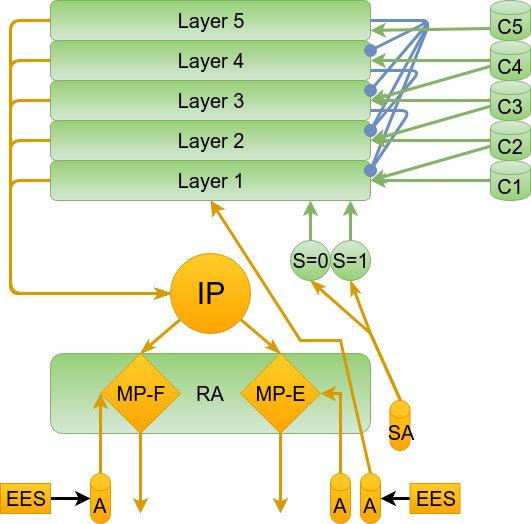

The diagram above was exported from draw.io. Its source (the exported page's mxGraphModel, read from the mxfile embedded in the PNG):
<mxGraphModel dx="1886" dy="945" grid="1" gridSize="10" guides="1" tooltips="1" connect="1" arrows="1" fold="1" page="1" pageScale="1" pageWidth="1169" pageHeight="826" background="#ffffff" math="0" shadow="0">
  <root>
    <mxCell id="0" />
    <mxCell id="1" parent="0" />
    <mxCell id="18" style="edgeStyle=elbowEdgeStyle;rounded=1;comic=0;html=1;entryX=0;entryY=0.5;shadow=0;labelBackgroundColor=none;startArrow=none;startFill=0;startSize=6;endArrow=classicThin;endFill=1;endSize=6;jettySize=auto;orthogonalLoop=1;strokeColor=#d79b00;strokeWidth=3;fillColor=#ffcd28;gradientColor=#ffa500;fontSize=20;fontColor=#000000;align=left;" parent="1" source="2" edge="1">
      <mxGeometry relative="1" as="geometry">
        <Array as="points">
          <mxPoint x="400" y="380" />
        </Array>
        <mxPoint x="560" y="453" as="targetPoint" />
      </mxGeometry>
    </mxCell>
    <mxCell id="2" value="Layer 1" style="rounded=1;whiteSpace=wrap;html=1;shadow=0;glass=0;comic=0;labelBackgroundColor=none;strokeColor=#82b366;strokeWidth=1;fillColor=#d5e8d4;fontSize=20;fontColor=#000000;align=center;flipV=1;flipH=0;gradientColor=#97d077;" parent="1" vertex="1">
      <mxGeometry x="440" y="320" width="320" height="40" as="geometry" />
    </mxCell>
    <mxCell id="17" style="edgeStyle=elbowEdgeStyle;rounded=1;comic=0;html=1;shadow=0;labelBackgroundColor=none;startArrow=none;startFill=0;startSize=6;endArrow=classicThin;endFill=1;endSize=6;jettySize=auto;orthogonalLoop=1;strokeColor=#d79b00;strokeWidth=3;fillColor=#ffcd28;gradientColor=#ffa500;fontSize=20;fontColor=#000000;align=left;" parent="1" source="3" edge="1">
      <mxGeometry relative="1" as="geometry">
        <Array as="points">
          <mxPoint x="400" y="380" />
        </Array>
        <mxPoint x="560" y="453" as="targetPoint" />
      </mxGeometry>
    </mxCell>
    <mxCell id="3" value="Layer 2" style="rounded=1;whiteSpace=wrap;html=1;shadow=0;glass=0;comic=0;labelBackgroundColor=none;strokeColor=#82b366;strokeWidth=1;fillColor=#d5e8d4;fontSize=20;fontColor=#000000;align=center;flipV=1;flipH=0;gradientColor=#97d077;" parent="1" vertex="1">
      <mxGeometry x="440" y="280" width="320" height="40" as="geometry" />
    </mxCell>
    <mxCell id="16" style="edgeStyle=elbowEdgeStyle;rounded=1;comic=0;html=1;entryX=0;entryY=0.5;shadow=0;labelBackgroundColor=none;startArrow=none;startFill=0;startSize=6;endArrow=classicThin;endFill=1;endSize=6;jettySize=auto;orthogonalLoop=1;strokeColor=#d79b00;strokeWidth=3;fillColor=#ffcd28;gradientColor=#ffa500;fontSize=20;fontColor=#000000;align=left;" parent="1" source="4" edge="1">
      <mxGeometry relative="1" as="geometry">
        <Array as="points">
          <mxPoint x="400" y="360" />
        </Array>
        <mxPoint x="560" y="453" as="targetPoint" />
      </mxGeometry>
    </mxCell>
    <mxCell id="23" style="comic=0;html=1;entryX=1;entryY=0.25;shadow=0;labelBackgroundColor=none;startArrow=none;startFill=0;startSize=6;endArrow=oval;endFill=1;endSize=10;jettySize=auto;orthogonalLoop=1;strokeColor=#6c8ebf;strokeWidth=3;fillColor=#dae8fc;gradientColor=#7ea6e0;fontSize=20;fontColor=#000000;align=left;exitX=1;exitY=0.75;rounded=1;" parent="1" source="4" target="2" edge="1">
      <mxGeometry relative="1" as="geometry">
        <Array as="points">
          <mxPoint x="800" y="270" />
        </Array>
      </mxGeometry>
    </mxCell>
    <mxCell id="4" value="Layer 3" style="rounded=1;whiteSpace=wrap;html=1;shadow=0;glass=0;comic=0;labelBackgroundColor=none;strokeColor=#82b366;strokeWidth=1;fillColor=#d5e8d4;fontSize=20;fontColor=#000000;align=center;flipV=1;flipH=0;gradientColor=#97d077;" parent="1" vertex="1">
      <mxGeometry x="440" y="240" width="320" height="40" as="geometry" />
    </mxCell>
    <mxCell id="15" style="edgeStyle=elbowEdgeStyle;rounded=1;comic=0;html=1;entryX=0;entryY=0.5;shadow=0;labelBackgroundColor=none;startArrow=none;startFill=0;startSize=6;endArrow=classicThin;endFill=1;endSize=6;jettySize=auto;orthogonalLoop=1;strokeColor=#d79b00;strokeWidth=3;fillColor=#ffcd28;gradientColor=#ffa500;fontSize=20;fontColor=#000000;align=left;" parent="1" source="5" edge="1">
      <mxGeometry relative="1" as="geometry">
        <Array as="points">
          <mxPoint x="400" y="370" />
        </Array>
        <mxPoint x="560" y="453" as="targetPoint" />
      </mxGeometry>
    </mxCell>
    <mxCell id="31" style="edgeStyle=none;comic=0;html=1;entryX=1;entryY=0.25;shadow=0;labelBackgroundColor=none;startArrow=none;startFill=0;startSize=6;endArrow=oval;endFill=1;endSize=10;jettySize=auto;orthogonalLoop=1;strokeColor=#6c8ebf;strokeWidth=3;fillColor=#dae8fc;gradientColor=#7ea6e0;fontSize=20;fontColor=#000000;align=left;exitX=1;exitY=0.75;rounded=1;" parent="1" source="5" target="3" edge="1">
      <mxGeometry relative="1" as="geometry">
        <Array as="points">
          <mxPoint x="810" y="230" />
        </Array>
      </mxGeometry>
    </mxCell>
    <mxCell id="5" value="Layer 4" style="rounded=1;whiteSpace=wrap;html=1;shadow=0;glass=0;comic=0;labelBackgroundColor=none;strokeColor=#82b366;strokeWidth=1;fillColor=#d5e8d4;fontSize=20;fontColor=#000000;align=center;flipV=1;flipH=0;gradientColor=#97d077;" parent="1" vertex="1">
      <mxGeometry x="440" y="200" width="320" height="40" as="geometry" />
    </mxCell>
    <mxCell id="28" style="comic=0;html=1;shadow=0;labelBackgroundColor=none;startArrow=none;startFill=0;startSize=6;endArrow=oval;endFill=1;endSize=10;jettySize=auto;orthogonalLoop=1;strokeColor=#6c8ebf;strokeWidth=3;fillColor=#dae8fc;gradientColor=#7ea6e0;fontSize=20;fontColor=#000000;align=left;rounded=1;" parent="1" source="6" edge="1">
      <mxGeometry relative="1" as="geometry">
        <mxPoint x="760" y="250" as="targetPoint" />
        <Array as="points">
          <mxPoint x="820" y="180" />
        </Array>
      </mxGeometry>
    </mxCell>
    <mxCell id="29" style="comic=0;html=1;entryX=1;entryY=0.25;shadow=0;labelBackgroundColor=none;startArrow=none;startFill=0;startSize=6;endArrow=oval;endFill=1;endSize=10;jettySize=auto;orthogonalLoop=1;strokeColor=#6c8ebf;strokeWidth=3;fillColor=#dae8fc;gradientColor=#7ea6e0;fontSize=20;fontColor=#000000;align=left;rounded=1;" parent="1" source="6" target="3" edge="1">
      <mxGeometry relative="1" as="geometry">
        <Array as="points">
          <mxPoint x="820" y="180" />
        </Array>
      </mxGeometry>
    </mxCell>
    <mxCell id="6" value="Layer 5&lt;br&gt;" style="rounded=1;whiteSpace=wrap;html=1;shadow=0;glass=0;comic=0;labelBackgroundColor=none;strokeColor=#82b366;strokeWidth=1;fillColor=#d5e8d4;fontSize=20;fontColor=#000000;align=center;flipV=1;flipH=0;gradientColor=#97d077;" parent="1" vertex="1">
      <mxGeometry x="440" y="160" width="320" height="40" as="geometry" />
    </mxCell>
    <mxCell id="9" value="RA" style="rounded=1;whiteSpace=wrap;html=1;shadow=0;glass=0;comic=0;labelBackgroundColor=none;strokeColor=#82b366;strokeWidth=1;fillColor=#d5e8d4;fontSize=20;fontColor=#000000;align=center;flipV=1;flipH=0;gradientColor=#97d077;" parent="1" vertex="1">
      <mxGeometry x="440" y="513" width="320" height="80" as="geometry" />
    </mxCell>
    <mxCell id="45" style="edgeStyle=elbowEdgeStyle;rounded=0;comic=0;html=1;shadow=0;labelBackgroundColor=none;startArrow=none;startFill=0;startSize=6;endArrow=classic;endFill=1;endSize=6;jettySize=auto;orthogonalLoop=1;strokeColor=#d79b00;strokeWidth=3;fillColor=#ffcd28;gradientColor=#ffa500;fontSize=20;fontColor=#000000;align=left;" parent="1" source="10" edge="1">
      <mxGeometry relative="1" as="geometry">
        <mxPoint x="530" y="673" as="targetPoint" />
      </mxGeometry>
    </mxCell>
    <mxCell id="10" value="MP-F" style="rhombus;whiteSpace=wrap;html=1;rounded=0;shadow=0;glass=0;comic=0;labelBackgroundColor=none;strokeColor=#d79b00;strokeWidth=1;fillColor=#ffcd28;fontSize=20;align=center;gradientColor=#ffa500;" parent="1" vertex="1">
      <mxGeometry x="490" y="513" width="80" height="80" as="geometry" />
    </mxCell>
    <mxCell id="46" style="edgeStyle=elbowEdgeStyle;rounded=0;comic=0;html=1;shadow=0;labelBackgroundColor=none;startArrow=none;startFill=0;startSize=6;endArrow=classic;endFill=1;endSize=6;jettySize=auto;orthogonalLoop=1;strokeColor=#d79b00;strokeWidth=3;fillColor=#ffcd28;gradientColor=#ffa500;fontSize=20;fontColor=#000000;align=left;" parent="1" source="11" edge="1">
      <mxGeometry relative="1" as="geometry">
        <mxPoint x="670" y="673" as="targetPoint" />
      </mxGeometry>
    </mxCell>
    <mxCell id="11" value="MP-E" style="rhombus;whiteSpace=wrap;html=1;rounded=0;shadow=0;glass=0;comic=0;labelBackgroundColor=none;strokeColor=#d79b00;strokeWidth=1;fillColor=#ffcd28;fontSize=20;align=center;gradientColor=#ffa500;" parent="1" vertex="1">
      <mxGeometry x="630" y="513" width="80" height="80" as="geometry" />
    </mxCell>
    <mxCell id="19" style="rounded=0;comic=0;html=1;entryX=0.5;entryY=0;shadow=0;labelBackgroundColor=none;startArrow=none;startFill=0;startSize=6;endArrow=classicThin;endFill=1;endSize=6;jettySize=auto;orthogonalLoop=1;strokeColor=#d79b00;strokeWidth=3;fillColor=#ffcd28;gradientColor=#ffa500;fontSize=20;fontColor=#000000;align=left;" parent="1" source="64" target="10" edge="1">
      <mxGeometry relative="1" as="geometry">
        <mxPoint x="578.4615384615386" y="471.46153846153857" as="sourcePoint" />
      </mxGeometry>
    </mxCell>
    <mxCell id="20" style="edgeStyle=none;rounded=0;comic=0;html=1;entryX=0.5;entryY=0;shadow=0;labelBackgroundColor=none;startArrow=none;startFill=0;startSize=6;endArrow=classicThin;endFill=1;endSize=6;jettySize=auto;orthogonalLoop=1;strokeColor=#d79b00;strokeWidth=3;fillColor=#ffcd28;gradientColor=#ffa500;fontSize=20;fontColor=#000000;align=left;" parent="1" source="64" target="11" edge="1">
      <mxGeometry relative="1" as="geometry">
        <mxPoint x="621.5384615384614" y="471.46153846153857" as="sourcePoint" />
      </mxGeometry>
    </mxCell>
    <mxCell id="14" style="edgeStyle=elbowEdgeStyle;rounded=1;comic=0;html=1;entryX=0;entryY=0.5;shadow=0;labelBackgroundColor=none;startArrow=none;startFill=0;startSize=6;endArrow=classicThin;endFill=1;endSize=6;jettySize=auto;orthogonalLoop=1;strokeColor=#d79b00;strokeWidth=3;fillColor=#ffcd28;gradientColor=#ffa500;fontSize=20;fontColor=#000000;align=left;exitX=0;exitY=0.5;" parent="1" source="6" edge="1">
      <mxGeometry relative="1" as="geometry">
        <mxPoint x="450" y="150" as="sourcePoint" />
        <mxPoint x="560" y="453" as="targetPoint" />
        <Array as="points">
          <mxPoint x="400" y="310" />
        </Array>
      </mxGeometry>
    </mxCell>
    <mxCell id="21" value="" style="endArrow=classic;html=1;shadow=0;labelBackgroundColor=none;strokeColor=#d79b00;strokeWidth=3;fillColor=#ffcd28;gradientColor=#ffa500;fontSize=20;fontColor=#000000;align=left;rounded=0;entryX=1;entryY=0.5;edgeStyle=elbowEdgeStyle;" parent="1" source="52" target="11" edge="1">
      <mxGeometry width="50" height="50" relative="1" as="geometry">
        <mxPoint x="730" y="633" as="sourcePoint" />
        <mxPoint x="730" y="463" as="targetPoint" />
        <Array as="points">
          <mxPoint x="730" y="623" />
        </Array>
      </mxGeometry>
    </mxCell>
    <mxCell id="34" style="rounded=0;comic=0;html=1;shadow=0;labelBackgroundColor=none;startArrow=none;startFill=0;startSize=6;endArrow=classicThin;endFill=1;endSize=6;jettySize=auto;orthogonalLoop=1;strokeColor=#d79b00;strokeWidth=3;fillColor=#ffcd28;gradientColor=#ffa500;fontSize=20;fontColor=#000000;align=left;entryX=0.5;entryY=1;exitX=0.5;exitY=0;" parent="1" source="53" target="47" edge="1">
      <mxGeometry relative="1" as="geometry">
        <mxPoint x="760" y="383" as="targetPoint" />
        <mxPoint x="760" y="633" as="sourcePoint" />
        <Array as="points">
          <mxPoint x="760" y="493" />
        </Array>
      </mxGeometry>
    </mxCell>
    <mxCell id="37" style="comic=0;html=1;shadow=0;labelBackgroundColor=none;startArrow=none;startFill=0;startSize=6;endArrow=oval;endFill=1;endSize=10;jettySize=auto;orthogonalLoop=1;strokeColor=#6c8ebf;strokeWidth=3;fillColor=#dae8fc;gradientColor=#7ea6e0;fontSize=20;fontColor=#000000;align=left;rounded=1;exitX=1;exitY=0.5;" parent="1" source="6" edge="1">
      <mxGeometry relative="1" as="geometry">
        <Array as="points">
          <mxPoint x="820" y="180" />
        </Array>
        <mxPoint x="770" y="190" as="sourcePoint" />
        <mxPoint x="760" y="330" as="targetPoint" />
      </mxGeometry>
    </mxCell>
    <mxCell id="38" style="comic=0;html=1;shadow=0;labelBackgroundColor=none;startArrow=none;startFill=0;startSize=6;endArrow=oval;endFill=1;endSize=10;jettySize=auto;orthogonalLoop=1;strokeColor=#6c8ebf;strokeWidth=3;fillColor=#dae8fc;gradientColor=#7ea6e0;fontSize=20;fontColor=#000000;align=left;rounded=1;exitX=1;exitY=0.5;entryX=1;entryY=0.25;" parent="1" source="6" target="5" edge="1">
      <mxGeometry relative="1" as="geometry">
        <Array as="points">
          <mxPoint x="820" y="180" />
        </Array>
        <mxPoint x="770" y="190.20000000000005" as="sourcePoint" />
        <mxPoint x="770" y="340" as="targetPoint" />
      </mxGeometry>
    </mxCell>
    <mxCell id="40" style="edgeStyle=none;rounded=0;comic=0;html=1;exitX=0.75;exitY=1;entryX=0.75;entryY=1;shadow=0;labelBackgroundColor=none;startArrow=none;startFill=0;startSize=6;endArrow=classicThin;endFill=1;endSize=6;jettySize=auto;orthogonalLoop=1;strokeColor=#000000;strokeWidth=1;fillColor=#97D077;gradientColor=#97D077;fontSize=20;fontColor=#000000;align=left;" parent="1" edge="1">
      <mxGeometry relative="1" as="geometry">
        <mxPoint x="799.5344827586209" y="599.7241379310344" as="sourcePoint" />
        <mxPoint x="799.5344827586209" y="599.7241379310344" as="targetPoint" />
      </mxGeometry>
    </mxCell>
    <mxCell id="44" value="" style="endArrow=classic;html=1;shadow=0;labelBackgroundColor=none;strokeColor=#d79b00;strokeWidth=3;fillColor=#ffcd28;gradientColor=#ffa500;fontSize=20;fontColor=#000000;align=left;rounded=0;entryX=0;entryY=0.5;edgeStyle=elbowEdgeStyle;exitX=0.5;exitY=0;" parent="1" source="54" target="10" edge="1">
      <mxGeometry width="50" height="50" relative="1" as="geometry">
        <mxPoint x="470" y="633" as="sourcePoint" />
        <mxPoint x="460" y="553" as="targetPoint" />
        <Array as="points">
          <mxPoint x="490" y="580" />
          <mxPoint x="470" y="643" />
          <mxPoint x="480" y="623" />
        </Array>
      </mxGeometry>
    </mxCell>
    <mxCell id="51" style="edgeStyle=elbowEdgeStyle;rounded=0;comic=0;html=1;shadow=0;labelBackgroundColor=none;startArrow=none;startFill=0;startSize=6;endArrow=classic;endFill=1;endSize=6;jettySize=auto;orthogonalLoop=1;strokeColor=#82b366;strokeWidth=3;fillColor=#d5e8d4;gradientColor=#97d077;fontSize=20;fontColor=#000000;align=left;" parent="1" source="47" target="2" edge="1">
      <mxGeometry relative="1" as="geometry" />
    </mxCell>
    <mxCell id="47" value="S=0" style="ellipse;whiteSpace=wrap;html=1;aspect=fixed;rounded=0;shadow=0;glass=0;comic=0;labelBackgroundColor=none;strokeColor=#82b366;strokeWidth=1;fillColor=#d5e8d4;gradientColor=#97d077;fontSize=20;fontColor=#000000;align=center;" parent="1" vertex="1">
      <mxGeometry x="680" y="400" width="40" height="40" as="geometry" />
    </mxCell>
    <mxCell id="50" style="edgeStyle=elbowEdgeStyle;rounded=0;comic=0;html=1;shadow=0;labelBackgroundColor=none;startArrow=none;startFill=0;startSize=6;endArrow=classic;endFill=1;endSize=6;jettySize=auto;orthogonalLoop=1;strokeColor=#82b366;strokeWidth=3;fillColor=#d5e8d4;gradientColor=#97d077;fontSize=20;fontColor=#000000;align=left;" parent="1" source="48" target="2" edge="1">
      <mxGeometry relative="1" as="geometry" />
    </mxCell>
    <mxCell id="48" value="S=1" style="ellipse;whiteSpace=wrap;html=1;aspect=fixed;rounded=0;shadow=0;glass=0;comic=0;labelBackgroundColor=none;strokeColor=#82b366;strokeWidth=1;fillColor=#d5e8d4;gradientColor=#97d077;fontSize=20;fontColor=#000000;align=center;" parent="1" vertex="1">
      <mxGeometry x="720" y="400" width="40" height="40" as="geometry" />
    </mxCell>
    <mxCell id="49" style="rounded=0;comic=0;html=1;shadow=0;labelBackgroundColor=none;startArrow=none;startFill=0;startSize=6;endArrow=classicThin;endFill=1;endSize=6;jettySize=auto;orthogonalLoop=1;strokeColor=#d79b00;strokeWidth=3;fillColor=#ffcd28;gradientColor=#ffa500;fontSize=20;fontColor=#000000;align=left;entryX=0.5;entryY=1;exitX=0.5;exitY=0;" parent="1" source="53" target="48" edge="1">
      <mxGeometry relative="1" as="geometry">
        <mxPoint x="710" y="483" as="targetPoint" />
        <mxPoint x="760" y="633" as="sourcePoint" />
        <Array as="points">
          <mxPoint x="760" y="493" />
        </Array>
      </mxGeometry>
    </mxCell>
    <mxCell id="52" value="A" style="shape=cylinder;whiteSpace=wrap;html=1;boundedLbl=1;backgroundOutline=1;rounded=0;shadow=0;glass=0;comic=0;labelBackgroundColor=none;strokeColor=#d79b00;strokeWidth=1;fillColor=#ffcd28;gradientColor=#ffa500;fontSize=20;fontColor=#000000;align=center;" parent="1" vertex="1">
      <mxGeometry x="720" y="633" width="20" height="50" as="geometry" />
    </mxCell>
    <mxCell id="53" value="SA" style="shape=cylinder;whiteSpace=wrap;html=1;boundedLbl=1;backgroundOutline=1;rounded=0;shadow=0;glass=0;comic=0;labelBackgroundColor=none;strokeColor=#d79b00;strokeWidth=1;fillColor=#ffcd28;gradientColor=#ffa500;fontSize=20;fontColor=#000000;align=center;" parent="1" vertex="1">
      <mxGeometry x="779.5" y="560" width="20" height="50" as="geometry" />
    </mxCell>
    <mxCell id="54" value="A" style="shape=cylinder;whiteSpace=wrap;html=1;boundedLbl=1;backgroundOutline=1;rounded=0;shadow=0;glass=0;comic=0;labelBackgroundColor=none;strokeColor=#d79b00;strokeWidth=1;fillColor=#ffcd28;gradientColor=#ffa500;fontSize=20;fontColor=#000000;align=center;" parent="1" vertex="1">
      <mxGeometry x="480" y="633" width="20" height="50" as="geometry" />
    </mxCell>
    <mxCell id="57" style="rounded=0;comic=0;html=1;entryX=0.5;entryY=1;shadow=0;labelBackgroundColor=none;startArrow=none;startFill=0;startSize=6;endArrow=classic;endFill=1;endSize=6;jettySize=auto;orthogonalLoop=1;strokeColor=#d79b00;strokeWidth=3;fillColor=#ffcd28;gradientColor=#ffa500;fontSize=20;fontColor=#000000;align=left;elbow=vertical;exitX=0.5;exitY=0;" parent="1" source="56" target="2" edge="1">
      <mxGeometry relative="1" as="geometry">
        <Array as="points">
          <mxPoint x="730" y="500" />
          <mxPoint x="690" y="500" />
        </Array>
      </mxGeometry>
    </mxCell>
    <mxCell id="56" value="A" style="shape=cylinder;whiteSpace=wrap;html=1;boundedLbl=1;backgroundOutline=1;rounded=0;shadow=0;glass=0;comic=0;labelBackgroundColor=none;strokeColor=#d79b00;strokeWidth=1;fillColor=#ffcd28;gradientColor=#ffa500;fontSize=20;fontColor=#000000;align=center;" parent="1" vertex="1">
      <mxGeometry x="750" y="633" width="20" height="50" as="geometry" />
    </mxCell>
    <mxCell id="61" value="" style="edgeStyle=none;rounded=0;comic=0;html=1;shadow=0;labelBackgroundColor=none;startArrow=none;startFill=0;startSize=6;endArrow=classic;endFill=1;endSize=6;jettySize=auto;orthogonalLoop=1;strokeColor=#000000;strokeWidth=3;fillColor=#97D077;gradientColor=#97D077;fontSize=20;fontColor=#000000;align=left;" parent="1" source="58" target="54" edge="1">
      <mxGeometry relative="1" as="geometry">
        <mxPoint x="520" y="658" as="targetPoint" />
      </mxGeometry>
    </mxCell>
    <mxCell id="58" value="EES" style="rounded=0;whiteSpace=wrap;html=1;shadow=0;glass=0;comic=0;labelBackgroundColor=none;strokeColor=#d79b00;strokeWidth=1;fillColor=#ffcd28;gradientColor=#ffa500;fontSize=20;fontColor=#000000;align=center;" parent="1" vertex="1">
      <mxGeometry x="390" y="643" width="50" height="30" as="geometry" />
    </mxCell>
    <mxCell id="63" style="edgeStyle=none;rounded=0;comic=0;html=1;shadow=0;labelBackgroundColor=none;startArrow=none;startFill=0;startSize=6;endArrow=classic;endFill=1;endSize=6;jettySize=auto;orthogonalLoop=1;strokeColor=#000000;strokeWidth=3;fillColor=#97D077;gradientColor=#97D077;fontSize=20;fontColor=#000000;align=left;" parent="1" source="62" target="56" edge="1">
      <mxGeometry relative="1" as="geometry" />
    </mxCell>
    <mxCell id="62" value="EES" style="rounded=0;whiteSpace=wrap;html=1;shadow=0;glass=0;comic=0;labelBackgroundColor=none;strokeColor=#d79b00;strokeWidth=1;fillColor=#ffcd28;gradientColor=#ffa500;fontSize=20;fontColor=#000000;align=center;" parent="1" vertex="1">
      <mxGeometry x="799.5" y="643" width="50" height="30" as="geometry" />
    </mxCell>
    <mxCell id="64" value="IP" style="ellipse;whiteSpace=wrap;html=1;aspect=fixed;fillColor=#ffcd28;strokeColor=#d79b00;gradientColor=#ffa500;fontSize=30;" parent="1" vertex="1">
      <mxGeometry x="560" y="413" width="80" height="80" as="geometry" />
    </mxCell>
    <mxCell id="71" style="edgeStyle=orthogonalEdgeStyle;rounded=0;html=1;entryX=1;entryY=0.5;jettySize=auto;orthogonalLoop=1;fontSize=20;fillColor=#d5e8d4;strokeColor=#82b366;gradientColor=#97d077;strokeWidth=3;" edge="1" parent="1" source="65" target="2">
      <mxGeometry relative="1" as="geometry" />
    </mxCell>
    <mxCell id="65" value="C1" style="shape=cylinder;whiteSpace=wrap;html=1;boundedLbl=1;backgroundOutline=1;rounded=1;shadow=0;glass=0;strokeColor=#82b366;strokeWidth=1;fillColor=#d5e8d4;gradientColor=#97d077;fontSize=20;align=center;" vertex="1" parent="1">
      <mxGeometry x="880" y="320" width="40" height="40" as="geometry" />
    </mxCell>
    <mxCell id="72" style="rounded=0;html=1;entryX=1;entryY=0.5;jettySize=auto;orthogonalLoop=1;strokeWidth=3;fontSize=20;fillColor=#d5e8d4;strokeColor=#82b366;gradientColor=#97d077;" edge="1" parent="1" source="66" target="2">
      <mxGeometry relative="1" as="geometry" />
    </mxCell>
    <mxCell id="73" style="edgeStyle=none;rounded=0;html=1;jettySize=auto;orthogonalLoop=1;strokeWidth=3;fontSize=20;fillColor=#d5e8d4;strokeColor=#82b366;gradientColor=#97d077;" edge="1" parent="1" source="66" target="3">
      <mxGeometry relative="1" as="geometry" />
    </mxCell>
    <mxCell id="66" value="C2" style="shape=cylinder;whiteSpace=wrap;html=1;boundedLbl=1;backgroundOutline=1;rounded=1;shadow=0;glass=0;strokeColor=#82b366;strokeWidth=1;fillColor=#d5e8d4;gradientColor=#97d077;fontSize=20;align=center;" vertex="1" parent="1">
      <mxGeometry x="880" y="280" width="40" height="40" as="geometry" />
    </mxCell>
    <mxCell id="74" style="edgeStyle=none;rounded=0;html=1;jettySize=auto;orthogonalLoop=1;strokeWidth=3;fontSize=20;fillColor=#d5e8d4;strokeColor=#82b366;gradientColor=#97d077;" edge="1" parent="1" source="67" target="4">
      <mxGeometry relative="1" as="geometry" />
    </mxCell>
    <mxCell id="75" style="edgeStyle=none;rounded=0;html=1;entryX=1;entryY=0.5;jettySize=auto;orthogonalLoop=1;strokeWidth=3;fontSize=20;fillColor=#d5e8d4;strokeColor=#82b366;gradientColor=#97d077;" edge="1" parent="1" source="67" target="3">
      <mxGeometry relative="1" as="geometry" />
    </mxCell>
    <mxCell id="67" value="C3" style="shape=cylinder;whiteSpace=wrap;html=1;boundedLbl=1;backgroundOutline=1;rounded=1;shadow=0;glass=0;strokeColor=#82b366;strokeWidth=1;fillColor=#d5e8d4;gradientColor=#97d077;fontSize=20;align=center;" vertex="1" parent="1">
      <mxGeometry x="880" y="240" width="40" height="40" as="geometry" />
    </mxCell>
    <mxCell id="76" style="edgeStyle=none;rounded=0;html=1;entryX=1;entryY=0.5;jettySize=auto;orthogonalLoop=1;strokeWidth=3;fontSize=20;fillColor=#d5e8d4;strokeColor=#82b366;gradientColor=#97d077;" edge="1" parent="1" source="68" target="4">
      <mxGeometry relative="1" as="geometry" />
    </mxCell>
    <mxCell id="77" style="edgeStyle=none;rounded=0;html=1;jettySize=auto;orthogonalLoop=1;strokeWidth=3;fontSize=20;fillColor=#d5e8d4;strokeColor=#82b366;gradientColor=#97d077;" edge="1" parent="1" source="68" target="5">
      <mxGeometry relative="1" as="geometry" />
    </mxCell>
    <mxCell id="68" value="C4" style="shape=cylinder;whiteSpace=wrap;html=1;boundedLbl=1;backgroundOutline=1;rounded=1;shadow=0;glass=0;strokeColor=#82b366;strokeWidth=1;fillColor=#d5e8d4;gradientColor=#97d077;fontSize=20;align=center;" vertex="1" parent="1">
      <mxGeometry x="880" y="200" width="40" height="40" as="geometry" />
    </mxCell>
    <mxCell id="78" style="edgeStyle=none;rounded=0;html=1;entryX=1;entryY=0.75;jettySize=auto;orthogonalLoop=1;strokeWidth=3;fontSize=20;fillColor=#d5e8d4;strokeColor=#82b366;gradientColor=#97d077;exitX=0;exitY=0.7;" edge="1" parent="1" source="69" target="6">
      <mxGeometry relative="1" as="geometry" />
    </mxCell>
    <mxCell id="69" value="C5" style="shape=cylinder;whiteSpace=wrap;html=1;boundedLbl=1;backgroundOutline=1;rounded=1;shadow=0;glass=0;strokeColor=#82b366;strokeWidth=1;fillColor=#d5e8d4;gradientColor=#97d077;fontSize=20;align=center;" vertex="1" parent="1">
      <mxGeometry x="880" y="160" width="40" height="40" as="geometry" />
    </mxCell>
  </root>
</mxGraphModel>